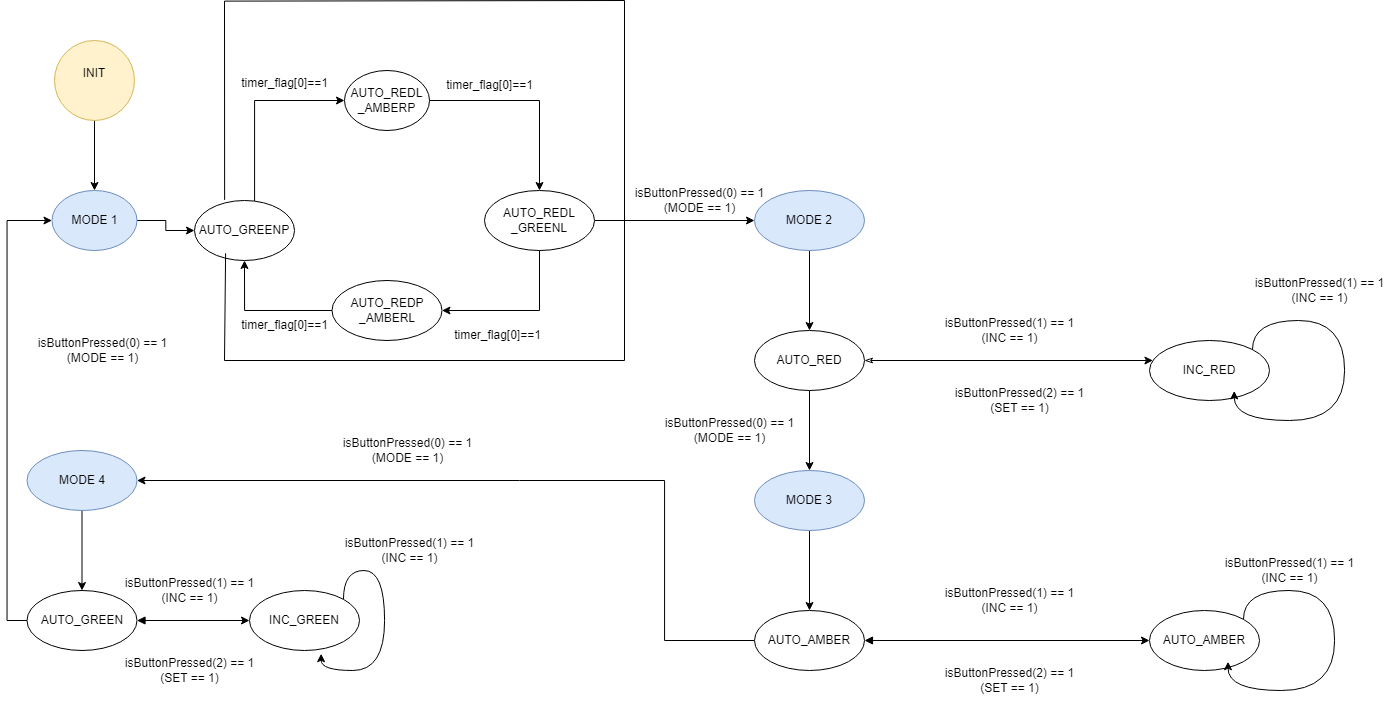

The diagram above was exported from draw.io. Its source (the exported page's mxGraphModel, read from the mxfile embedded in the PNG):
<mxGraphModel dx="1485" dy="854" grid="1" gridSize="10" guides="1" tooltips="1" connect="1" arrows="1" fold="1" page="1" pageScale="1" pageWidth="850" pageHeight="1100" math="0" shadow="0">
  <root>
    <mxCell id="0" />
    <mxCell id="1" parent="0" />
    <mxCell id="MyDbaiBDPPFjfBtTexbL-3" value="" style="edgeStyle=orthogonalEdgeStyle;rounded=0;orthogonalLoop=1;jettySize=auto;html=1;" edge="1" parent="1" source="MyDbaiBDPPFjfBtTexbL-1" target="MyDbaiBDPPFjfBtTexbL-2">
      <mxGeometry relative="1" as="geometry" />
    </mxCell>
    <mxCell id="MyDbaiBDPPFjfBtTexbL-1" value="INIT&lt;div&gt;&lt;br&gt;&lt;/div&gt;" style="ellipse;whiteSpace=wrap;html=1;aspect=fixed;fillColor=#fff2cc;strokeColor=#d6b656;" vertex="1" parent="1">
      <mxGeometry x="120" y="120" width="80" height="80" as="geometry" />
    </mxCell>
    <mxCell id="MyDbaiBDPPFjfBtTexbL-5" value="" style="edgeStyle=orthogonalEdgeStyle;rounded=0;orthogonalLoop=1;jettySize=auto;html=1;" edge="1" parent="1" source="MyDbaiBDPPFjfBtTexbL-2" target="MyDbaiBDPPFjfBtTexbL-4">
      <mxGeometry relative="1" as="geometry" />
    </mxCell>
    <mxCell id="MyDbaiBDPPFjfBtTexbL-2" value="MODE 1" style="ellipse;whiteSpace=wrap;html=1;fillColor=#dae8fc;strokeColor=#6c8ebf;" vertex="1" parent="1">
      <mxGeometry x="117.5" y="270" width="85" height="60" as="geometry" />
    </mxCell>
    <mxCell id="MyDbaiBDPPFjfBtTexbL-7" value="" style="edgeStyle=orthogonalEdgeStyle;rounded=0;orthogonalLoop=1;jettySize=auto;html=1;" edge="1" parent="1" source="MyDbaiBDPPFjfBtTexbL-4" target="MyDbaiBDPPFjfBtTexbL-6">
      <mxGeometry relative="1" as="geometry">
        <Array as="points">
          <mxPoint x="320" y="180" />
        </Array>
      </mxGeometry>
    </mxCell>
    <mxCell id="MyDbaiBDPPFjfBtTexbL-4" value="AUTO_GREENP" style="ellipse;whiteSpace=wrap;html=1;" vertex="1" parent="1">
      <mxGeometry x="260" y="280" width="100" height="60" as="geometry" />
    </mxCell>
    <mxCell id="MyDbaiBDPPFjfBtTexbL-10" value="" style="edgeStyle=orthogonalEdgeStyle;rounded=0;orthogonalLoop=1;jettySize=auto;html=1;" edge="1" parent="1" source="MyDbaiBDPPFjfBtTexbL-6" target="MyDbaiBDPPFjfBtTexbL-9">
      <mxGeometry relative="1" as="geometry" />
    </mxCell>
    <mxCell id="MyDbaiBDPPFjfBtTexbL-6" value="AUTO_REDL&lt;br&gt;_AMBERP" style="ellipse;whiteSpace=wrap;html=1;" vertex="1" parent="1">
      <mxGeometry x="410" y="150" width="85" height="60" as="geometry" />
    </mxCell>
    <mxCell id="MyDbaiBDPPFjfBtTexbL-12" value="" style="edgeStyle=orthogonalEdgeStyle;rounded=0;orthogonalLoop=1;jettySize=auto;html=1;" edge="1" parent="1" source="MyDbaiBDPPFjfBtTexbL-9" target="MyDbaiBDPPFjfBtTexbL-11">
      <mxGeometry relative="1" as="geometry">
        <Array as="points">
          <mxPoint x="605" y="390" />
        </Array>
      </mxGeometry>
    </mxCell>
    <mxCell id="MyDbaiBDPPFjfBtTexbL-28" value="" style="edgeStyle=orthogonalEdgeStyle;rounded=0;orthogonalLoop=1;jettySize=auto;html=1;" edge="1" parent="1" source="MyDbaiBDPPFjfBtTexbL-9" target="MyDbaiBDPPFjfBtTexbL-27">
      <mxGeometry relative="1" as="geometry" />
    </mxCell>
    <mxCell id="MyDbaiBDPPFjfBtTexbL-9" value="AUTO_REDL&lt;br&gt;_GREENL" style="ellipse;whiteSpace=wrap;html=1;" vertex="1" parent="1">
      <mxGeometry x="550" y="270" width="110" height="60" as="geometry" />
    </mxCell>
    <mxCell id="MyDbaiBDPPFjfBtTexbL-11" value="AUTO_REDP&lt;br&gt;_AMBERL" style="ellipse;whiteSpace=wrap;html=1;" vertex="1" parent="1">
      <mxGeometry x="397.5" y="360" width="110" height="60" as="geometry" />
    </mxCell>
    <mxCell id="MyDbaiBDPPFjfBtTexbL-13" style="edgeStyle=orthogonalEdgeStyle;rounded=0;orthogonalLoop=1;jettySize=auto;html=1;exitX=0;exitY=0.5;exitDx=0;exitDy=0;entryX=0.5;entryY=1;entryDx=0;entryDy=0;" edge="1" parent="1" source="MyDbaiBDPPFjfBtTexbL-11" target="MyDbaiBDPPFjfBtTexbL-4">
      <mxGeometry relative="1" as="geometry">
        <Array as="points">
          <mxPoint x="310" y="390" />
        </Array>
      </mxGeometry>
    </mxCell>
    <mxCell id="MyDbaiBDPPFjfBtTexbL-20" value="" style="endArrow=none;html=1;rounded=0;exitX=0;exitY=0;exitDx=0;exitDy=0;entryX=0.311;entryY=0.88;entryDx=0;entryDy=0;entryPerimeter=0;" edge="1" parent="1" target="MyDbaiBDPPFjfBtTexbL-4">
      <mxGeometry width="50" height="50" relative="1" as="geometry">
        <mxPoint x="290.14466094067257" y="279.39679656440364" as="sourcePoint" />
        <mxPoint x="260" y="440" as="targetPoint" />
        <Array as="points">
          <mxPoint x="290" y="80.61" />
          <mxPoint x="690" y="80" />
          <mxPoint x="690" y="440" />
          <mxPoint x="290" y="440" />
        </Array>
      </mxGeometry>
    </mxCell>
    <mxCell id="MyDbaiBDPPFjfBtTexbL-34" value="" style="edgeStyle=orthogonalEdgeStyle;rounded=0;orthogonalLoop=1;jettySize=auto;html=1;" edge="1" parent="1" source="MyDbaiBDPPFjfBtTexbL-27" target="MyDbaiBDPPFjfBtTexbL-33">
      <mxGeometry relative="1" as="geometry" />
    </mxCell>
    <mxCell id="MyDbaiBDPPFjfBtTexbL-27" value="MODE 2" style="ellipse;whiteSpace=wrap;html=1;fillColor=#dae8fc;strokeColor=#6c8ebf;" vertex="1" parent="1">
      <mxGeometry x="820" y="270" width="110" height="60" as="geometry" />
    </mxCell>
    <mxCell id="MyDbaiBDPPFjfBtTexbL-29" value="timer_flag[0]==1" style="text;html=1;align=center;verticalAlign=middle;resizable=0;points=[];autosize=1;strokeColor=none;fillColor=none;" vertex="1" parent="1">
      <mxGeometry x="295" y="148" width="110" height="30" as="geometry" />
    </mxCell>
    <mxCell id="MyDbaiBDPPFjfBtTexbL-30" value="timer_flag[0]==1" style="text;html=1;align=center;verticalAlign=middle;resizable=0;points=[];autosize=1;strokeColor=none;fillColor=none;" vertex="1" parent="1">
      <mxGeometry x="500" y="150" width="110" height="30" as="geometry" />
    </mxCell>
    <mxCell id="MyDbaiBDPPFjfBtTexbL-31" value="timer_flag[0]==1" style="text;html=1;align=center;verticalAlign=middle;resizable=0;points=[];autosize=1;strokeColor=none;fillColor=none;" vertex="1" parent="1">
      <mxGeometry x="507.5" y="400" width="110" height="30" as="geometry" />
    </mxCell>
    <mxCell id="MyDbaiBDPPFjfBtTexbL-32" value="timer_flag[0]==1" style="text;html=1;align=center;verticalAlign=middle;resizable=0;points=[];autosize=1;strokeColor=none;fillColor=none;" vertex="1" parent="1">
      <mxGeometry x="295" y="390" width="110" height="30" as="geometry" />
    </mxCell>
    <mxCell id="MyDbaiBDPPFjfBtTexbL-36" value="" style="edgeStyle=orthogonalEdgeStyle;rounded=0;orthogonalLoop=1;jettySize=auto;html=1;startArrow=classicThin;startFill=0;" edge="1" parent="1" source="MyDbaiBDPPFjfBtTexbL-33" target="MyDbaiBDPPFjfBtTexbL-35">
      <mxGeometry relative="1" as="geometry">
        <Array as="points">
          <mxPoint x="880" y="440" />
          <mxPoint x="880" y="440" />
        </Array>
      </mxGeometry>
    </mxCell>
    <mxCell id="MyDbaiBDPPFjfBtTexbL-50" value="" style="edgeStyle=orthogonalEdgeStyle;rounded=0;orthogonalLoop=1;jettySize=auto;html=1;" edge="1" parent="1" source="MyDbaiBDPPFjfBtTexbL-33" target="MyDbaiBDPPFjfBtTexbL-49">
      <mxGeometry relative="1" as="geometry" />
    </mxCell>
    <mxCell id="MyDbaiBDPPFjfBtTexbL-33" value="AUTO_RED" style="ellipse;whiteSpace=wrap;html=1;" vertex="1" parent="1">
      <mxGeometry x="820" y="410" width="110" height="60" as="geometry" />
    </mxCell>
    <mxCell id="MyDbaiBDPPFjfBtTexbL-35" value="INC_RED" style="ellipse;whiteSpace=wrap;html=1;direction=west;" vertex="1" parent="1">
      <mxGeometry x="1215" y="420" width="120" height="60" as="geometry" />
    </mxCell>
    <mxCell id="MyDbaiBDPPFjfBtTexbL-41" value="isButtonPressed(1) == 1&lt;br&gt;(INC == 1)" style="text;html=1;align=center;verticalAlign=middle;resizable=0;points=[];autosize=1;strokeColor=none;fillColor=none;" vertex="1" parent="1">
      <mxGeometry x="1000" y="390" width="150" height="40" as="geometry" />
    </mxCell>
    <mxCell id="MyDbaiBDPPFjfBtTexbL-44" value="isButtonPressed(2) == 1&lt;br&gt;(SET == 1)" style="text;html=1;align=center;verticalAlign=middle;resizable=0;points=[];autosize=1;strokeColor=none;fillColor=none;" vertex="1" parent="1">
      <mxGeometry x="1010" y="460" width="150" height="40" as="geometry" />
    </mxCell>
    <mxCell id="MyDbaiBDPPFjfBtTexbL-45" value="isButtonPressed(1) == 1&lt;br&gt;(INC == 1)" style="text;html=1;align=center;verticalAlign=middle;resizable=0;points=[];autosize=1;strokeColor=none;fillColor=none;" vertex="1" parent="1">
      <mxGeometry x="1310" y="350" width="150" height="40" as="geometry" />
    </mxCell>
    <mxCell id="MyDbaiBDPPFjfBtTexbL-46" value="isButtonPressed(0) == 1&lt;br&gt;(MODE == 1)" style="text;html=1;align=center;verticalAlign=middle;resizable=0;points=[];autosize=1;strokeColor=none;fillColor=none;" vertex="1" parent="1">
      <mxGeometry x="690" y="260" width="150" height="40" as="geometry" />
    </mxCell>
    <mxCell id="MyDbaiBDPPFjfBtTexbL-48" style="edgeStyle=orthogonalEdgeStyle;rounded=0;orthogonalLoop=1;jettySize=auto;html=1;exitX=0;exitY=1;exitDx=0;exitDy=0;entryX=0.294;entryY=0.16;entryDx=0;entryDy=0;entryPerimeter=0;curved=1;" edge="1" parent="1" source="MyDbaiBDPPFjfBtTexbL-35" target="MyDbaiBDPPFjfBtTexbL-35">
      <mxGeometry relative="1" as="geometry">
        <Array as="points">
          <mxPoint x="1318" y="400" />
          <mxPoint x="1410" y="400" />
          <mxPoint x="1410" y="500" />
          <mxPoint x="1300" y="500" />
        </Array>
      </mxGeometry>
    </mxCell>
    <mxCell id="MyDbaiBDPPFjfBtTexbL-52" value="" style="edgeStyle=orthogonalEdgeStyle;rounded=0;orthogonalLoop=1;jettySize=auto;html=1;" edge="1" parent="1" source="MyDbaiBDPPFjfBtTexbL-49" target="MyDbaiBDPPFjfBtTexbL-51">
      <mxGeometry relative="1" as="geometry" />
    </mxCell>
    <mxCell id="MyDbaiBDPPFjfBtTexbL-49" value="MODE 3" style="ellipse;whiteSpace=wrap;html=1;fillColor=#dae8fc;strokeColor=#6c8ebf;" vertex="1" parent="1">
      <mxGeometry x="820" y="550" width="110" height="60" as="geometry" />
    </mxCell>
    <mxCell id="MyDbaiBDPPFjfBtTexbL-55" value="" style="edgeStyle=orthogonalEdgeStyle;rounded=0;orthogonalLoop=1;jettySize=auto;html=1;startArrow=block;startFill=1;" edge="1" parent="1" source="MyDbaiBDPPFjfBtTexbL-51" target="MyDbaiBDPPFjfBtTexbL-54">
      <mxGeometry relative="1" as="geometry" />
    </mxCell>
    <mxCell id="MyDbaiBDPPFjfBtTexbL-61" value="" style="edgeStyle=orthogonalEdgeStyle;rounded=0;orthogonalLoop=1;jettySize=auto;html=1;" edge="1" parent="1" source="MyDbaiBDPPFjfBtTexbL-51" target="MyDbaiBDPPFjfBtTexbL-60">
      <mxGeometry relative="1" as="geometry">
        <Array as="points">
          <mxPoint x="730" y="720" />
          <mxPoint x="730" y="560" />
          <mxPoint x="585" y="560" />
        </Array>
      </mxGeometry>
    </mxCell>
    <mxCell id="MyDbaiBDPPFjfBtTexbL-51" value="AUTO_AMBER" style="ellipse;whiteSpace=wrap;html=1;" vertex="1" parent="1">
      <mxGeometry x="820" y="690" width="110" height="60" as="geometry" />
    </mxCell>
    <mxCell id="MyDbaiBDPPFjfBtTexbL-53" value="isButtonPressed(0) == 1&lt;br&gt;(MODE == 1)" style="text;html=1;align=center;verticalAlign=middle;resizable=0;points=[];autosize=1;strokeColor=none;fillColor=none;" vertex="1" parent="1">
      <mxGeometry x="720" y="490" width="150" height="40" as="geometry" />
    </mxCell>
    <mxCell id="MyDbaiBDPPFjfBtTexbL-54" value="AUTO_AMBER" style="ellipse;whiteSpace=wrap;html=1;" vertex="1" parent="1">
      <mxGeometry x="1215" y="690" width="110" height="60" as="geometry" />
    </mxCell>
    <mxCell id="MyDbaiBDPPFjfBtTexbL-56" value="isButtonPressed(1) == 1&lt;br&gt;(INC == 1)" style="text;html=1;align=center;verticalAlign=middle;resizable=0;points=[];autosize=1;strokeColor=none;fillColor=none;" vertex="1" parent="1">
      <mxGeometry x="1000" y="660" width="150" height="40" as="geometry" />
    </mxCell>
    <mxCell id="MyDbaiBDPPFjfBtTexbL-57" value="isButtonPressed(2) == 1&lt;br&gt;(SET == 1)" style="text;html=1;align=center;verticalAlign=middle;resizable=0;points=[];autosize=1;strokeColor=none;fillColor=none;" vertex="1" parent="1">
      <mxGeometry x="1000" y="740" width="150" height="40" as="geometry" />
    </mxCell>
    <mxCell id="MyDbaiBDPPFjfBtTexbL-58" value="isButtonPressed(1) == 1&lt;br&gt;(INC == 1)" style="text;html=1;align=center;verticalAlign=middle;resizable=0;points=[];autosize=1;strokeColor=none;fillColor=none;" vertex="1" parent="1">
      <mxGeometry x="1280" y="630" width="150" height="40" as="geometry" />
    </mxCell>
    <mxCell id="MyDbaiBDPPFjfBtTexbL-59" style="edgeStyle=orthogonalEdgeStyle;rounded=0;orthogonalLoop=1;jettySize=auto;html=1;exitX=1;exitY=0;exitDx=0;exitDy=0;entryX=0.714;entryY=0.854;entryDx=0;entryDy=0;entryPerimeter=0;curved=1;" edge="1" parent="1" source="MyDbaiBDPPFjfBtTexbL-54" target="MyDbaiBDPPFjfBtTexbL-54">
      <mxGeometry relative="1" as="geometry">
        <Array as="points">
          <mxPoint x="1309" y="670" />
          <mxPoint x="1400" y="670" />
          <mxPoint x="1400" y="770" />
          <mxPoint x="1293" y="770" />
        </Array>
      </mxGeometry>
    </mxCell>
    <mxCell id="MyDbaiBDPPFjfBtTexbL-64" value="" style="edgeStyle=orthogonalEdgeStyle;rounded=0;orthogonalLoop=1;jettySize=auto;html=1;" edge="1" parent="1" source="MyDbaiBDPPFjfBtTexbL-60" target="MyDbaiBDPPFjfBtTexbL-63">
      <mxGeometry relative="1" as="geometry" />
    </mxCell>
    <mxCell id="MyDbaiBDPPFjfBtTexbL-60" value="MODE 4" style="ellipse;whiteSpace=wrap;html=1;fillColor=#dae8fc;strokeColor=#6c8ebf;" vertex="1" parent="1">
      <mxGeometry x="92.5" y="530" width="110" height="60" as="geometry" />
    </mxCell>
    <mxCell id="MyDbaiBDPPFjfBtTexbL-62" value="isButtonPressed(0) == 1&lt;br&gt;(MODE == 1)" style="text;html=1;align=center;verticalAlign=middle;resizable=0;points=[];autosize=1;strokeColor=none;fillColor=none;" vertex="1" parent="1">
      <mxGeometry x="397.5" y="510" width="150" height="40" as="geometry" />
    </mxCell>
    <mxCell id="MyDbaiBDPPFjfBtTexbL-65" style="edgeStyle=orthogonalEdgeStyle;rounded=0;orthogonalLoop=1;jettySize=auto;html=1;exitX=0;exitY=0.5;exitDx=0;exitDy=0;entryX=0;entryY=0.5;entryDx=0;entryDy=0;" edge="1" parent="1" source="MyDbaiBDPPFjfBtTexbL-63" target="MyDbaiBDPPFjfBtTexbL-2">
      <mxGeometry relative="1" as="geometry" />
    </mxCell>
    <mxCell id="MyDbaiBDPPFjfBtTexbL-68" value="" style="edgeStyle=orthogonalEdgeStyle;rounded=0;orthogonalLoop=1;jettySize=auto;html=1;startArrow=block;startFill=1;" edge="1" parent="1" source="MyDbaiBDPPFjfBtTexbL-63" target="MyDbaiBDPPFjfBtTexbL-67">
      <mxGeometry relative="1" as="geometry" />
    </mxCell>
    <mxCell id="MyDbaiBDPPFjfBtTexbL-63" value="AUTO_GREEN" style="ellipse;whiteSpace=wrap;html=1;" vertex="1" parent="1">
      <mxGeometry x="92.5" y="670" width="110" height="60" as="geometry" />
    </mxCell>
    <mxCell id="MyDbaiBDPPFjfBtTexbL-66" value="isButtonPressed(0) == 1&lt;br&gt;(MODE == 1)" style="text;html=1;align=center;verticalAlign=middle;resizable=0;points=[];autosize=1;strokeColor=none;fillColor=none;" vertex="1" parent="1">
      <mxGeometry x="92.5" y="410" width="150" height="40" as="geometry" />
    </mxCell>
    <mxCell id="MyDbaiBDPPFjfBtTexbL-67" value="INC_GREEN" style="ellipse;whiteSpace=wrap;html=1;" vertex="1" parent="1">
      <mxGeometry x="315" y="670" width="110" height="60" as="geometry" />
    </mxCell>
    <mxCell id="MyDbaiBDPPFjfBtTexbL-69" style="edgeStyle=orthogonalEdgeStyle;rounded=0;orthogonalLoop=1;jettySize=auto;html=1;exitX=1;exitY=0;exitDx=0;exitDy=0;entryX=0.651;entryY=1.054;entryDx=0;entryDy=0;entryPerimeter=0;curved=1;" edge="1" parent="1" source="MyDbaiBDPPFjfBtTexbL-67" target="MyDbaiBDPPFjfBtTexbL-67">
      <mxGeometry relative="1" as="geometry">
        <Array as="points">
          <mxPoint x="409" y="650" />
          <mxPoint x="450" y="650" />
          <mxPoint x="450" y="750" />
          <mxPoint x="387" y="750" />
        </Array>
      </mxGeometry>
    </mxCell>
    <mxCell id="MyDbaiBDPPFjfBtTexbL-70" value="isButtonPressed(1) == 1&lt;br&gt;(INC == 1)" style="text;html=1;align=center;verticalAlign=middle;resizable=0;points=[];autosize=1;strokeColor=none;fillColor=none;" vertex="1" parent="1">
      <mxGeometry x="400" y="610" width="150" height="40" as="geometry" />
    </mxCell>
    <mxCell id="MyDbaiBDPPFjfBtTexbL-71" value="isButtonPressed(1) == 1&lt;br&gt;(INC == 1)" style="text;html=1;align=center;verticalAlign=middle;resizable=0;points=[];autosize=1;strokeColor=none;fillColor=none;" vertex="1" parent="1">
      <mxGeometry x="180" y="650" width="150" height="40" as="geometry" />
    </mxCell>
    <mxCell id="MyDbaiBDPPFjfBtTexbL-72" value="isButtonPressed(2) == 1&lt;br&gt;(SET == 1)" style="text;html=1;align=center;verticalAlign=middle;resizable=0;points=[];autosize=1;strokeColor=none;fillColor=none;" vertex="1" parent="1">
      <mxGeometry x="180" y="730" width="150" height="40" as="geometry" />
    </mxCell>
  </root>
</mxGraphModel>